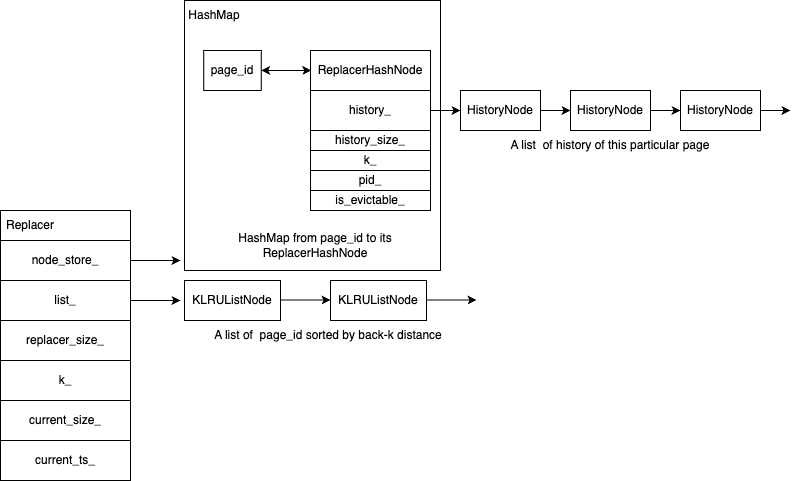

The diagram above was exported from draw.io. Its source (the exported page's mxGraphModel, read from the mxfile embedded in the PNG):
<mxGraphModel dx="1979" dy="1126" grid="1" gridSize="10" guides="1" tooltips="1" connect="1" arrows="1" fold="1" page="1" pageScale="1" pageWidth="827" pageHeight="1169" math="0" shadow="0">
  <root>
    <mxCell id="0" />
    <mxCell id="1" parent="0" />
    <mxCell id="s7Pfj53VrrQSOkoXg7Ib-1" value="" style="rounded=0;whiteSpace=wrap;html=1;" vertex="1" parent="1">
      <mxGeometry x="20" y="260" width="130" height="270" as="geometry" />
    </mxCell>
    <mxCell id="s7Pfj53VrrQSOkoXg7Ib-2" value="Replacer" style="text;html=1;align=center;verticalAlign=middle;whiteSpace=wrap;rounded=0;" vertex="1" parent="1">
      <mxGeometry x="20" y="260" width="60" height="30" as="geometry" />
    </mxCell>
    <mxCell id="s7Pfj53VrrQSOkoXg7Ib-3" value="node_store_" style="rounded=0;whiteSpace=wrap;html=1;" vertex="1" parent="1">
      <mxGeometry x="20" y="290" width="130" height="40" as="geometry" />
    </mxCell>
    <mxCell id="s7Pfj53VrrQSOkoXg7Ib-4" value="" style="endArrow=classic;html=1;rounded=0;exitX=1;exitY=0.5;exitDx=0;exitDy=0;" edge="1" parent="1" source="s7Pfj53VrrQSOkoXg7Ib-3">
      <mxGeometry width="50" height="50" relative="1" as="geometry">
        <mxPoint x="220" y="600" as="sourcePoint" />
        <mxPoint x="200" y="310" as="targetPoint" />
      </mxGeometry>
    </mxCell>
    <mxCell id="s7Pfj53VrrQSOkoXg7Ib-5" value="list_" style="rounded=0;whiteSpace=wrap;html=1;" vertex="1" parent="1">
      <mxGeometry x="20" y="330" width="130" height="40" as="geometry" />
    </mxCell>
    <mxCell id="s7Pfj53VrrQSOkoXg7Ib-8" value="" style="rounded=0;whiteSpace=wrap;html=1;" vertex="1" parent="1">
      <mxGeometry x="204" y="50" width="256" height="270" as="geometry" />
    </mxCell>
    <mxCell id="s7Pfj53VrrQSOkoXg7Ib-9" value="" style="endArrow=classic;html=1;rounded=0;exitX=1;exitY=0.5;exitDx=0;exitDy=0;" edge="1" parent="1" source="s7Pfj53VrrQSOkoXg7Ib-5">
      <mxGeometry width="50" height="50" relative="1" as="geometry">
        <mxPoint x="220" y="600" as="sourcePoint" />
        <mxPoint x="200" y="350" as="targetPoint" />
      </mxGeometry>
    </mxCell>
    <mxCell id="s7Pfj53VrrQSOkoXg7Ib-10" value="KLRUListNode" style="rounded=0;whiteSpace=wrap;html=1;" vertex="1" parent="1">
      <mxGeometry x="204" y="330" width="96" height="40" as="geometry" />
    </mxCell>
    <mxCell id="s7Pfj53VrrQSOkoXg7Ib-12" value="" style="endArrow=classic;html=1;rounded=0;exitX=1;exitY=0.5;exitDx=0;exitDy=0;" edge="1" parent="1">
      <mxGeometry width="50" height="50" relative="1" as="geometry">
        <mxPoint x="300" y="349.5" as="sourcePoint" />
        <mxPoint x="350" y="349.5" as="targetPoint" />
      </mxGeometry>
    </mxCell>
    <mxCell id="s7Pfj53VrrQSOkoXg7Ib-13" value="KLRUListNode" style="rounded=0;whiteSpace=wrap;html=1;" vertex="1" parent="1">
      <mxGeometry x="350" y="330" width="96" height="40" as="geometry" />
    </mxCell>
    <mxCell id="s7Pfj53VrrQSOkoXg7Ib-14" value="" style="endArrow=classic;html=1;rounded=0;exitX=1;exitY=0.5;exitDx=0;exitDy=0;" edge="1" parent="1">
      <mxGeometry width="50" height="50" relative="1" as="geometry">
        <mxPoint x="446" y="349.5" as="sourcePoint" />
        <mxPoint x="496" y="349.5" as="targetPoint" />
      </mxGeometry>
    </mxCell>
    <mxCell id="s7Pfj53VrrQSOkoXg7Ib-15" value="HashMap" style="text;html=1;align=center;verticalAlign=middle;whiteSpace=wrap;rounded=0;" vertex="1" parent="1">
      <mxGeometry x="204" y="50" width="60" height="30" as="geometry" />
    </mxCell>
    <mxCell id="s7Pfj53VrrQSOkoXg7Ib-16" value="page_id" style="rounded=0;whiteSpace=wrap;html=1;" vertex="1" parent="1">
      <mxGeometry x="223.25" y="100" width="57.5" height="40" as="geometry" />
    </mxCell>
    <mxCell id="s7Pfj53VrrQSOkoXg7Ib-17" value="" style="endArrow=classic;startArrow=classic;html=1;rounded=0;" edge="1" parent="1">
      <mxGeometry width="50" height="50" relative="1" as="geometry">
        <mxPoint x="280.75" y="120" as="sourcePoint" />
        <mxPoint x="330.75" y="120" as="targetPoint" />
      </mxGeometry>
    </mxCell>
    <mxCell id="s7Pfj53VrrQSOkoXg7Ib-18" value="" style="rounded=0;whiteSpace=wrap;html=1;" vertex="1" parent="1">
      <mxGeometry x="330" y="100" width="120" height="160" as="geometry" />
    </mxCell>
    <mxCell id="s7Pfj53VrrQSOkoXg7Ib-20" value="&lt;meta charset=&quot;utf-8&quot;&gt;&lt;span style=&quot;color: rgb(0, 0, 0); font-family: Helvetica; font-size: 12px; font-style: normal; font-variant-ligatures: normal; font-variant-caps: normal; font-weight: 400; letter-spacing: normal; orphans: 2; text-align: center; text-indent: 0px; text-transform: none; widows: 2; word-spacing: 0px; -webkit-text-stroke-width: 0px; background-color: rgb(251, 251, 251); text-decoration-thickness: initial; text-decoration-style: initial; text-decoration-color: initial; float: none; display: inline !important;&quot;&gt;ReplacerHashNode&lt;/span&gt;" style="text;html=1;align=center;verticalAlign=middle;whiteSpace=wrap;rounded=0;" vertex="1" parent="1">
      <mxGeometry x="360" y="105" width="60" height="30" as="geometry" />
    </mxCell>
    <mxCell id="s7Pfj53VrrQSOkoXg7Ib-21" value="history_" style="rounded=0;whiteSpace=wrap;html=1;" vertex="1" parent="1">
      <mxGeometry x="330" y="140" width="120" height="40" as="geometry" />
    </mxCell>
    <mxCell id="s7Pfj53VrrQSOkoXg7Ib-22" value="" style="endArrow=classic;html=1;rounded=0;exitX=1;exitY=0.5;exitDx=0;exitDy=0;entryX=0;entryY=0.5;entryDx=0;entryDy=0;" edge="1" parent="1" source="s7Pfj53VrrQSOkoXg7Ib-21" target="s7Pfj53VrrQSOkoXg7Ib-23">
      <mxGeometry width="50" height="50" relative="1" as="geometry">
        <mxPoint x="390" y="550" as="sourcePoint" />
        <mxPoint x="500" y="160" as="targetPoint" />
      </mxGeometry>
    </mxCell>
    <mxCell id="s7Pfj53VrrQSOkoXg7Ib-25" value="" style="edgeStyle=orthogonalEdgeStyle;rounded=0;orthogonalLoop=1;jettySize=auto;html=1;" edge="1" parent="1" source="s7Pfj53VrrQSOkoXg7Ib-23" target="s7Pfj53VrrQSOkoXg7Ib-24">
      <mxGeometry relative="1" as="geometry" />
    </mxCell>
    <mxCell id="s7Pfj53VrrQSOkoXg7Ib-23" value="HistoryNode" style="rounded=0;whiteSpace=wrap;html=1;" vertex="1" parent="1">
      <mxGeometry x="480" y="140" width="80" height="40" as="geometry" />
    </mxCell>
    <mxCell id="s7Pfj53VrrQSOkoXg7Ib-27" value="" style="edgeStyle=orthogonalEdgeStyle;rounded=0;orthogonalLoop=1;jettySize=auto;html=1;" edge="1" parent="1" source="s7Pfj53VrrQSOkoXg7Ib-24" target="s7Pfj53VrrQSOkoXg7Ib-26">
      <mxGeometry relative="1" as="geometry" />
    </mxCell>
    <mxCell id="s7Pfj53VrrQSOkoXg7Ib-24" value="HistoryNode" style="rounded=0;whiteSpace=wrap;html=1;" vertex="1" parent="1">
      <mxGeometry x="590" y="140" width="80" height="40" as="geometry" />
    </mxCell>
    <mxCell id="s7Pfj53VrrQSOkoXg7Ib-26" value="HistoryNode" style="rounded=0;whiteSpace=wrap;html=1;" vertex="1" parent="1">
      <mxGeometry x="700" y="140" width="80" height="40" as="geometry" />
    </mxCell>
    <mxCell id="s7Pfj53VrrQSOkoXg7Ib-28" value="" style="endArrow=classic;html=1;rounded=0;exitX=1;exitY=0.5;exitDx=0;exitDy=0;" edge="1" parent="1" source="s7Pfj53VrrQSOkoXg7Ib-26">
      <mxGeometry width="50" height="50" relative="1" as="geometry">
        <mxPoint x="390" y="550" as="sourcePoint" />
        <mxPoint x="810" y="160" as="targetPoint" />
      </mxGeometry>
    </mxCell>
    <mxCell id="s7Pfj53VrrQSOkoXg7Ib-29" value="replacer_size_" style="rounded=0;whiteSpace=wrap;html=1;" vertex="1" parent="1">
      <mxGeometry x="20" y="370" width="130" height="40" as="geometry" />
    </mxCell>
    <mxCell id="s7Pfj53VrrQSOkoXg7Ib-30" value="k_" style="rounded=0;whiteSpace=wrap;html=1;" vertex="1" parent="1">
      <mxGeometry x="20" y="410" width="130" height="40" as="geometry" />
    </mxCell>
    <mxCell id="s7Pfj53VrrQSOkoXg7Ib-31" value="current_size_" style="rounded=0;whiteSpace=wrap;html=1;" vertex="1" parent="1">
      <mxGeometry x="20" y="450" width="130" height="40" as="geometry" />
    </mxCell>
    <mxCell id="s7Pfj53VrrQSOkoXg7Ib-32" value="current_ts_" style="rounded=0;whiteSpace=wrap;html=1;" vertex="1" parent="1">
      <mxGeometry x="20" y="490" width="130" height="40" as="geometry" />
    </mxCell>
    <mxCell id="s7Pfj53VrrQSOkoXg7Ib-33" value="history_size_" style="rounded=0;whiteSpace=wrap;html=1;" vertex="1" parent="1">
      <mxGeometry x="330" y="180" width="120" height="20" as="geometry" />
    </mxCell>
    <mxCell id="s7Pfj53VrrQSOkoXg7Ib-34" value="k_" style="rounded=0;whiteSpace=wrap;html=1;" vertex="1" parent="1">
      <mxGeometry x="330" y="200" width="120" height="20" as="geometry" />
    </mxCell>
    <mxCell id="s7Pfj53VrrQSOkoXg7Ib-35" value="pid_" style="rounded=0;whiteSpace=wrap;html=1;" vertex="1" parent="1">
      <mxGeometry x="330" y="220" width="120" height="20" as="geometry" />
    </mxCell>
    <mxCell id="s7Pfj53VrrQSOkoXg7Ib-36" value="is_evictable_" style="rounded=0;whiteSpace=wrap;html=1;" vertex="1" parent="1">
      <mxGeometry x="330" y="240" width="120" height="20" as="geometry" />
    </mxCell>
    <mxCell id="s7Pfj53VrrQSOkoXg7Ib-37" value="A list of&amp;nbsp; page_id sorted by back-k distance" style="text;html=1;align=center;verticalAlign=middle;whiteSpace=wrap;rounded=0;" vertex="1" parent="1">
      <mxGeometry x="223.25" y="370" width="250" height="30" as="geometry" />
    </mxCell>
    <mxCell id="s7Pfj53VrrQSOkoXg7Ib-38" value="A list&amp;nbsp; of history of this particular page" style="text;html=1;align=center;verticalAlign=middle;whiteSpace=wrap;rounded=0;" vertex="1" parent="1">
      <mxGeometry x="505" y="180" width="250" height="30" as="geometry" />
    </mxCell>
    <mxCell id="s7Pfj53VrrQSOkoXg7Ib-39" value="HashMap from page_id to its ReplacerHashNode" style="text;html=1;align=center;verticalAlign=middle;whiteSpace=wrap;rounded=0;" vertex="1" parent="1">
      <mxGeometry x="210" y="280" width="250" height="30" as="geometry" />
    </mxCell>
  </root>
</mxGraphModel>